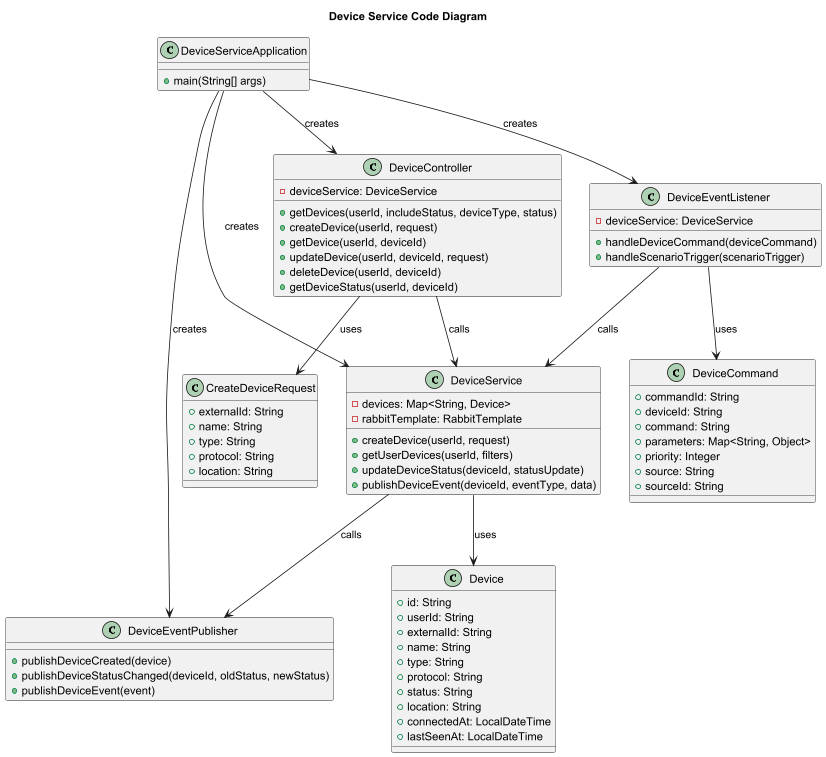

The diagram above was rendered by PlantUML. Its source (embedded in the PNG):
@startuml
title Device Service Code Diagram

class DeviceServiceApplication {
+ main(String[] args)
}

class DeviceService {
- devices: Map<String, Device>
- rabbitTemplate: RabbitTemplate
+ createDevice(userId, request)
+ getUserDevices(userId, filters)
+ updateDeviceStatus(deviceId, statusUpdate)
+ publishDeviceEvent(deviceId, eventType, data)
}

class DeviceController {
- deviceService: DeviceService
+ getDevices(userId, includeStatus, deviceType, status)
+ createDevice(userId, request)
+ getDevice(userId, deviceId)
+ updateDevice(userId, deviceId, request)
+ deleteDevice(userId, deviceId)
+ getDeviceStatus(userId, deviceId)
}

class DeviceEventListener {
- deviceService: DeviceService
+ handleDeviceCommand(deviceCommand)
+ handleScenarioTrigger(scenarioTrigger)
}

class DeviceEventPublisher {
+ publishDeviceCreated(device)
+ publishDeviceStatusChanged(deviceId, oldStatus, newStatus)
+ publishDeviceEvent(event)
}

class Device {
+ id: String
+ userId: String
+ externalId: String
+ name: String
+ type: String
+ protocol: String
+ status: String
+ location: String
+ connectedAt: LocalDateTime
+ lastSeenAt: LocalDateTime
}

class CreateDeviceRequest {
+ externalId: String
+ name: String
+ type: String
+ protocol: String
+ location: String
}

class DeviceCommand {
+ commandId: String
+ deviceId: String
+ command: String
+ parameters: Map<String, Object>
+ priority: Integer
+ source: String
+ sourceId: String
}

DeviceServiceApplication --> DeviceController : creates
DeviceServiceApplication --> DeviceService : creates
DeviceServiceApplication --> DeviceEventListener : creates
DeviceServiceApplication --> DeviceEventPublisher : creates

DeviceController --> DeviceService : calls
DeviceEventListener --> DeviceService : calls
DeviceService --> DeviceEventPublisher : calls
DeviceService --> Device : uses
DeviceController --> CreateDeviceRequest : uses
DeviceEventListener --> DeviceCommand : uses

@enduml